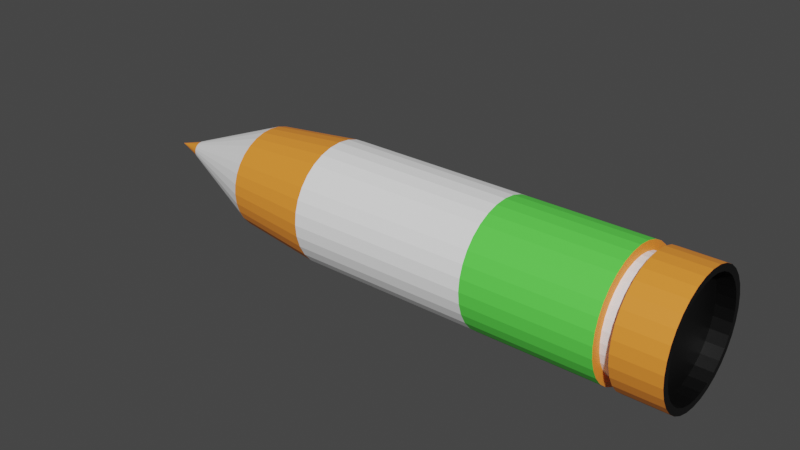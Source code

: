 # Source: TankBullet.blend  (saved by Blender 2.91.10; exported with 4.5.12 LTS)
import bpy
from mathutils import Matrix  # noqa: F401  (used for matrix-valued properties, if any)

bpy.ops.wm.read_factory_settings(use_empty=True)
scene = bpy.context.scene
scene.name = 'Scene'

# ---- collections
col_collection = bpy.data.collections.new('Collection'); scene.collection.children.link(col_collection)

# ---- materials (node trees are filled in below, after node groups)
mat_white = bpy.data.materials.new('White')
mat_white.use_transparent_shadow = False
mat_green = bpy.data.materials.new('Green')
mat_green.use_transparent_shadow = False
mat_orange = bpy.data.materials.new('Orange')
mat_orange.use_transparent_shadow = False
mat_black = bpy.data.materials.new('Black')
mat_black.use_transparent_shadow = False
mat_red = bpy.data.materials.new('Red')
mat_red.use_transparent_shadow = False
mat_red_001 = bpy.data.materials.new('Red.001')
mat_red_001.use_transparent_shadow = False

# ---- material node trees
mat_white.use_nodes = True; mat_white.node_tree.nodes.clear()
_N = mat_white.node_tree.nodes; _L = mat_white.node_tree.links
n0 = _N.new('ShaderNodeBsdfPrincipled'); n0.name = 'Principled BSDF'; n0.location = (10, 300)
n0.distribution = 'GGX'
n0.subsurface_method = 'BURLEY'
n0.inputs[0].default_value = (1.0, 1.0, 1.0, 1.0)
n0.inputs[3].default_value = 1.45
n0.inputs[27].default_value = (0.0, 0.0, 0.0, 1.0)
n0.inputs[28].default_value = 1.0
n1 = _N.new('ShaderNodeOutputMaterial'); n1.name = 'Material Output'; n1.location = (300, 300)
_L.new(n0.outputs[0], n1.inputs[0])
n1.is_active_output = True
mat_green.use_nodes = True; mat_green.node_tree.nodes.clear()
_N = mat_green.node_tree.nodes; _L = mat_green.node_tree.links
n0 = _N.new('ShaderNodeBsdfPrincipled'); n0.name = 'Principled BSDF'; n0.location = (10, 300)
n0.distribution = 'GGX'
n0.subsurface_method = 'BURLEY'
n0.inputs[0].default_value = (0.1135, 0.8, 0.07893, 1.0)
n0.inputs[3].default_value = 1.45
n0.inputs[27].default_value = (0.0, 0.0, 0.0, 1.0)
n0.inputs[28].default_value = 1.0
n1 = _N.new('ShaderNodeOutputMaterial'); n1.name = 'Material Output'; n1.location = (300, 300)
_L.new(n0.outputs[0], n1.inputs[0])
n1.is_active_output = True
mat_orange.use_nodes = True; mat_orange.node_tree.nodes.clear()
_N = mat_orange.node_tree.nodes; _L = mat_orange.node_tree.links
n0 = _N.new('ShaderNodeBsdfPrincipled'); n0.name = 'Principled BSDF'; n0.location = (10, 300)
n0.distribution = 'GGX'
n0.subsurface_method = 'BURLEY'
n0.inputs[0].default_value = (1.0, 0.3005, 0.03689, 1.0)
n0.inputs[3].default_value = 1.45
n0.inputs[27].default_value = (0.0, 0.0, 0.0, 1.0)
n0.inputs[28].default_value = 1.0
n1 = _N.new('ShaderNodeOutputMaterial'); n1.name = 'Material Output'; n1.location = (300, 300)
_L.new(n0.outputs[0], n1.inputs[0])
n1.is_active_output = True
mat_black.use_nodes = True; mat_black.node_tree.nodes.clear()
_N = mat_black.node_tree.nodes; _L = mat_black.node_tree.links
n0 = _N.new('ShaderNodeBsdfPrincipled'); n0.name = 'Principled BSDF'; n0.location = (10, 300)
n0.distribution = 'GGX'
n0.subsurface_method = 'BURLEY'
n0.inputs[0].default_value = (0.0, 0.0, 0.0, 1.0)
n0.inputs[3].default_value = 1.45
n0.inputs[27].default_value = (0.0, 0.0, 0.0, 1.0)
n0.inputs[28].default_value = 1.0
n1 = _N.new('ShaderNodeOutputMaterial'); n1.name = 'Material Output'; n1.location = (300, 300)
_L.new(n0.outputs[0], n1.inputs[0])
n1.is_active_output = True
mat_red.use_nodes = True; mat_red.node_tree.nodes.clear()
_N = mat_red.node_tree.nodes; _L = mat_red.node_tree.links
n0 = _N.new('ShaderNodeBsdfPrincipled'); n0.name = 'Principled BSDF'; n0.location = (10, 300)
n0.distribution = 'GGX'
n0.subsurface_method = 'BURLEY'
n0.inputs[0].default_value = (0.8, 0.0, 0.0, 1.0)
n0.inputs[3].default_value = 1.45
n0.inputs[27].default_value = (0.0, 0.0, 0.0, 1.0)
n0.inputs[28].default_value = 1.0
n1 = _N.new('ShaderNodeOutputMaterial'); n1.name = 'Material Output'; n1.location = (300, 300)
_L.new(n0.outputs[0], n1.inputs[0])
n1.is_active_output = True
mat_red_001.use_nodes = True; mat_red_001.node_tree.nodes.clear()
_N = mat_red_001.node_tree.nodes; _L = mat_red_001.node_tree.links
n0 = _N.new('ShaderNodeBsdfPrincipled'); n0.name = 'Principled BSDF'; n0.location = (10, 300)
n0.distribution = 'GGX'
n0.subsurface_method = 'BURLEY'
n0.inputs[0].default_value = (1.0, 0.3005, 0.03689, 1.0)
n0.inputs[3].default_value = 1.45
n0.inputs[27].default_value = (0.0, 0.0, 0.0, 1.0)
n0.inputs[28].default_value = 1.0
n1 = _N.new('ShaderNodeOutputMaterial'); n1.name = 'Material Output'; n1.location = (300, 300)
_L.new(n0.outputs[0], n1.inputs[0])
n1.is_active_output = True

# ---- world
world_world = bpy.data.worlds.new('World'); scene.world = world_world
world_world.use_nodes = True; world_world.node_tree.nodes.clear()
_N = world_world.node_tree.nodes; _L = world_world.node_tree.links
n0 = _N.new('ShaderNodeOutputWorld'); n0.name = 'World Output'; n0.location = (300, 300)
n1 = _N.new('ShaderNodeBackground'); n1.name = 'Background'; n1.location = (10, 300)
n1.inputs[0].default_value = (0.05088, 0.05088, 0.05088, 1.0)
_L.new(n1.outputs[0], n0.inputs[0])
n0.is_active_output = True
world_world.color = (0.05088, 0.05088, 0.05088)
world_world.use_sun_shadow = False
world_world.sun_shadow_jitter_overblur = 0.0

# ---- meshes
me_cylinder = bpy.data.meshes.new('Cylinder')
me_cylinder.from_pydata([(6.02e-08, 0.1484, -1.0), (-4.11e-08, 0.8924, 1.0), (0.02896, 0.1456, -1.0), (0.1741, 0.8752, 1.0), (0.0568, 0.1371, -1.0), (0.3415, 0.8244, 1.0), (0.08246, 0.1234, -1.0), (0.4958, 0.742, 1.0), (0.1049, 0.1049, -1.0), (0.631, 0.631, 1.0), (0.1234, 0.08246, -1.0), (0.742, 0.4958, 1.0), (0.1371, 0.0568, -1.0), (0.8244, 0.3415, 1.0), (0.1456, 0.02896, -1.0), (0.8752, 0.1741, 1.0), (0.1484, 2.769e-07, -1.0), (0.8924, 5.898e-08, 1.0), (0.1456, -0.02896, -1.0), (0.8752, -0.1741, 1.0), (0.1371, -0.0568, -1.0), (0.8244, -0.3415, 1.0), (0.1234, -0.08246, -1.0), (0.742, -0.4958, 1.0), (0.1049, -0.1049, -1.0), (0.631, -0.631, 1.0), (0.08246, -0.1234, -1.0), (0.4958, -0.742, 1.0), (0.0568, -0.1371, -1.0), (0.3415, -0.8244, 1.0), (0.02896, -0.1456, -1.0), (0.1741, -0.8752, 1.0), (1.183e-08, -0.1484, -1.0), (-2.928e-07, -0.8924, 1.0), (-0.02896, -0.1456, -1.0), (-0.1741, -0.8752, 1.0), (-0.0568, -0.1371, -1.0), (-0.3415, -0.8244, 1.0), (-0.08246, -0.1234, -1.0), (-0.4958, -0.742, 1.0), (-0.1049, -0.1049, -1.0), (-0.631, -0.631, 1.0), (-0.1234, -0.08246, -1.0), (-0.742, -0.4958, 1.0), (-0.1371, -0.0568, -1.0), (-0.8244, -0.3415, 1.0), (-0.1456, -0.02896, -1.0), (-0.8752, -0.1741, 1.0), (-0.1484, 4.09e-07, -1.0), (-0.8924, 8.673e-07, 1.0), (-0.1456, 0.02896, -1.0), (-0.8752, 0.1741, 1.0), (-0.1371, 0.0568, -1.0), (-0.8244, 0.3415, 1.0), (-0.1234, 0.08246, -1.0), (-0.742, 0.4958, 1.0), (-0.1049, 0.1049, -1.0), (-0.631, 0.631, 1.0), (-0.08246, 0.1234, -1.0), (-0.4958, 0.742, 1.0), (-0.0568, 0.1371, -1.0), (-0.3415, 0.8244, 1.0), (-0.02896, 0.1456, -1.0), (-0.1741, 0.8752, 1.0), (6.131e-09, 0.9991, -0.3057), (0.1949, 0.9799, -0.3057), (0.3823, 0.923, -0.3057), (0.5551, 0.8307, -0.3057), (0.7064, 0.7064, -0.3057), (0.8307, 0.5551, -0.3057), (0.923, 0.3823, -0.3057), (0.9799, 0.1949, -0.3057), (0.9991, 8.008e-08, -0.3057), (0.9799, -0.1949, -0.3057), (0.923, -0.3823, -0.3057), (0.8307, -0.5551, -0.3057), (0.7064, -0.7064, -0.3057), (0.5551, -0.8307, -0.3057), (0.3823, -0.923, -0.3057), (0.1949, -0.9799, -0.3057), (-3.194e-07, -0.9991, -0.3057), (-0.1949, -0.9799, -0.3057), (-0.3823, -0.923, -0.3057), (-0.5551, -0.8307, -0.3057), (-0.7064, -0.7064, -0.3057), (-0.8307, -0.5551, -0.3057), (-0.923, -0.3823, -0.3057), (-0.9799, -0.1949, -0.3057), (-0.9991, 9.694e-07, -0.3057), (-0.9799, 0.1949, -0.3057), (-0.923, 0.3823, -0.3057), (-0.8307, 0.5551, -0.3057), (-0.7064, 0.7064, -0.3057), (-0.555, 0.8307, -0.3057), (-0.3823, 0.923, -0.3057), (-0.1949, 0.9799, -0.3057), (3.065e-09, 0.9995, 0.3471), (0.195, 0.9803, 0.3471), (0.3825, 0.9234, 0.3471), (0.5553, 0.8311, 0.3471), (0.7068, 0.7068, 0.3471), (0.8311, 0.5553, 0.3471), (0.9234, 0.3825, 0.3471), (0.9803, 0.195, 0.3471), (0.9995, 7.779e-08, 0.3471), (0.9803, -0.195, 0.3471), (0.9234, -0.3825, 0.3471), (0.8311, -0.5553, 0.3471), (0.7068, -0.7068, 0.3471), (0.5553, -0.8311, 0.3471), (0.3825, -0.9234, 0.3471), (0.195, -0.9803, 0.3471), (-3.226e-07, -0.9995, 0.3471), (-0.195, -0.9803, 0.3471), (-0.3825, -0.9234, 0.3471), (-0.5553, -0.8311, 0.3471), (-0.7068, -0.7068, 0.3471), (-0.8311, -0.5553, 0.3471), (-0.9234, -0.3825, 0.3471), (-0.9803, -0.195, 0.3471), (-0.9995, 9.675e-07, 0.3471), (-0.9803, 0.195, 0.3471), (-0.9234, 0.3825, 0.3471), (-0.8311, 0.5553, 0.3471), (-0.7068, 0.7068, 0.3471), (-0.5553, 0.8311, 0.3471), (-0.3825, 0.9234, 0.3471), (-0.195, 0.9803, 0.3471), (0.1633, 0.821, -0.624), (0.3204, 0.7734, -0.624), (0.4651, 0.696, -0.624), (0.5919, 0.5919, -0.624), (0.696, 0.4651, -0.624), (0.7734, 0.3204, -0.624), (0.821, 0.1633, -0.624), (0.8371, 1.181e-07, -0.624), (0.821, -0.1633, -0.624), (0.7734, -0.3204, -0.624), (0.696, -0.4651, -0.624), (0.5919, -0.5919, -0.624), (0.4651, -0.696, -0.624), (0.3204, -0.7734, -0.624), (0.1633, -0.821, -0.624), (-2.72e-07, -0.8371, -0.624), (-0.1633, -0.821, -0.624), (-0.3204, -0.7734, -0.624), (-0.4651, -0.696, -0.624), (-0.5919, -0.5919, -0.624), (-0.696, -0.4651, -0.624), (-0.7734, -0.3204, -0.624), (-0.821, -0.1633, -0.624), (-0.8371, 8.633e-07, -0.624), (-0.821, 0.1633, -0.624), (-0.7734, 0.3204, -0.624), (-0.696, 0.4651, -0.624), (-0.5919, 0.5919, -0.624), (-0.4651, 0.696, -0.624), (-0.3203, 0.7734, -0.624), (-0.1633, 0.821, -0.624), (7.626e-10, 0.8371, -0.624), (7.538e-10, 0.9999, 0.8395), (0.1951, 0.9807, 0.8395), (0.3826, 0.9238, 0.8395), (0.5555, 0.8314, 0.8395), (0.707, 0.707, 0.8395), (0.8314, 0.5555, 0.8395), (0.9238, 0.3826, 0.8395), (0.9807, 0.1951, 0.8395), (0.9999, 7.606e-08, 0.8395), (0.9807, -0.1951, 0.8395), (0.9238, -0.3826, 0.8395), (0.8314, -0.5555, 0.8395), (0.707, -0.707, 0.8395), (0.5555, -0.8314, 0.8395), (0.3826, -0.9238, 0.8395), (0.1951, -0.9807, 0.8395), (-3.251e-07, -0.9999, 0.8395), (-0.1951, -0.9807, 0.8395), (-0.3826, -0.9238, 0.8395), (-0.5555, -0.8314, 0.8395), (-0.707, -0.707, 0.8395), (-0.8314, -0.5555, 0.8395), (-0.9238, -0.3826, 0.8395), (-0.9807, -0.1951, 0.8395), (-0.9999, 9.661e-07, 0.8395), (-0.9807, 0.1951, 0.8395), (-0.9238, 0.3826, 0.8395), (-0.8314, 0.5555, 0.8395), (-0.707, 0.707, 0.8395), (-0.5555, 0.8314, 0.8395), (-0.3826, 0.9238, 0.8395), (-0.1951, 0.9807, 0.8395), (0.1951, 0.9806, 0.7911), (0.3826, 0.9237, 0.7911), (0.5555, 0.8313, 0.7911), (0.707, 0.707, 0.7911), (0.8313, 0.5555, 0.7911), (0.9237, 0.3826, 0.7911), (0.9806, 0.1951, 0.7911), (0.9999, 7.623e-08, 0.7911), (0.9806, -0.1951, 0.7911), (0.9237, -0.3826, 0.7911), (0.8313, -0.5555, 0.7911), (0.707, -0.707, 0.7911), (0.5555, -0.8313, 0.7911), (0.3826, -0.9237, 0.7911), (0.1951, -0.9806, 0.7911), (-3.248e-07, -0.9999, 0.7911), (-0.1951, -0.9806, 0.7911), (-0.3826, -0.9237, 0.7911), (-0.5555, -0.8313, 0.7911), (-0.707, -0.707, 0.7911), (-0.8313, -0.5555, 0.7911), (-0.9237, -0.3826, 0.7911), (-0.9806, -0.1951, 0.7911), (-0.9999, 9.662e-07, 0.7911), (-0.9806, 0.1951, 0.7911), (-0.9237, 0.3826, 0.7911), (-0.8313, 0.5555, 0.7911), (-0.707, 0.707, 0.7911), (-0.5555, 0.8313, 0.7911), (-0.3826, 0.9237, 0.7911), (-0.1951, 0.9806, 0.7911), (9.81e-10, 0.9999, 0.7911), (1.004e-08, 0.8599, 0.7945), (9.844e-09, 0.8599, 0.8361), (-0.1678, 0.8434, 0.8361), (-0.3291, 0.7945, 0.8361), (-0.4778, 0.715, 0.8361), (-0.6081, 0.6081, 0.8361), (-0.715, 0.4778, 0.8361), (-0.7945, 0.3291, 0.8361), (-0.8434, 0.1678, 0.8361), (-0.8599, 8.745e-07, 0.8361), (-0.8434, -0.1678, 0.8361), (-0.7945, -0.3291, 0.8361), (-0.715, -0.4778, 0.8361), (-0.6081, -0.6081, 0.8361), (-0.4778, -0.715, 0.8361), (-0.3291, -0.7945, 0.8361), (-0.1678, -0.8434, 0.8361), (-2.704e-07, -0.8599, 0.8361), (0.1678, -0.8434, 0.8361), (0.3291, -0.7945, 0.8361), (0.4778, -0.715, 0.8361), (0.6081, -0.6081, 0.8361), (0.715, -0.4778, 0.8361), (0.7945, -0.3291, 0.8361), (0.8434, -0.1678, 0.8361), (0.8599, 1.091e-07, 0.8361), (0.8434, 0.1678, 0.8361), (0.7945, 0.3291, 0.8361), (0.715, 0.4778, 0.8361), (0.6081, 0.6081, 0.8361), (0.4778, 0.715, 0.8361), (0.3291, 0.7945, 0.8361), (0.1678, 0.8434, 0.8361), (0.1678, 0.8434, 0.7945), (0.3291, 0.7945, 0.7945), (0.4777, 0.715, 0.7945), (0.608, 0.608, 0.7945), (0.715, 0.4777, 0.7945), (0.7945, 0.3291, 0.7945), (0.8434, 0.1678, 0.7945), (0.8599, 1.092e-07, 0.7945), (0.8434, -0.1678, 0.7945), (0.7945, -0.3291, 0.7945), (0.715, -0.4777, 0.7945), (0.608, -0.608, 0.7945), (0.4777, -0.715, 0.7945), (0.3291, -0.7945, 0.7945), (0.1678, -0.8434, 0.7945), (-2.702e-07, -0.8599, 0.7945), (-0.1678, -0.8434, 0.7945), (-0.3291, -0.7945, 0.7945), (-0.4777, -0.715, 0.7945), (-0.6081, -0.608, 0.7945), (-0.715, -0.4777, 0.7945), (-0.7945, -0.3291, 0.7945), (-0.8434, -0.1678, 0.7945), (-0.8599, 8.746e-07, 0.7945), (-0.8434, 0.1678, 0.7945), (-0.7945, 0.3291, 0.7945), (-0.715, 0.4777, 0.7945), (-0.608, 0.6081, 0.7945), (-0.4777, 0.715, 0.7945), (-0.3291, 0.7945, 0.7945), (-0.1678, 0.8434, 0.7945), (0.1951, 0.9808, 1.0), (0.0, 1.0, 1.0), (0.3827, 0.9239, 1.0), (0.5556, 0.8315, 1.0), (0.7071, 0.7071, 1.0), (0.8315, 0.5556, 1.0), (0.9239, 0.3827, 1.0), (0.9808, 0.1951, 1.0), (1.0, 7.55e-08, 1.0), (0.9808, -0.1951, 1.0), (0.9239, -0.3827, 1.0), (0.8315, -0.5556, 1.0), (0.7071, -0.7071, 1.0), (0.5556, -0.8315, 1.0), (0.3827, -0.9239, 1.0), (0.1951, -0.9808, 1.0), (-3.258e-07, -1.0, 1.0), (-0.1951, -0.9808, 1.0), (-0.3827, -0.9239, 1.0), (-0.5556, -0.8315, 1.0), (-0.7071, -0.7071, 1.0), (-0.8315, -0.5556, 1.0), (-0.9239, -0.3827, 1.0), (-0.9808, -0.1951, 1.0), (-1.0, 9.656e-07, 1.0), (-0.9808, 0.1951, 1.0), (-0.9239, 0.3827, 1.0), (-0.8315, 0.5556, 1.0), (-0.7071, 0.7071, 1.0), (-0.5556, 0.8315, 1.0), (-0.3827, 0.9239, 1.0), (-0.1951, 0.9808, 1.0), (0.1741, 0.8752, 0.9412), (-1.127e-08, 0.8924, 0.9412), (0.3415, 0.8244, 0.9412), (0.4958, 0.742, 0.9412), (0.631, 0.631, 0.9412), (0.742, 0.4958, 0.9412), (0.8244, 0.3415, 0.9412), (0.8752, 0.1741, 0.9412), (0.8924, 5.898e-08, 0.9412), (0.8752, -0.1741, 0.9412), (0.8244, -0.3415, 0.9412), (0.742, -0.4958, 0.9412), (0.631, -0.631, 0.9412), (0.4958, -0.742, 0.9412), (0.3415, -0.8244, 0.9412), (0.1741, -0.8752, 0.9412), (-2.63e-07, -0.8924, 0.9412), (-0.1741, -0.8752, 0.9412), (-0.3415, -0.8244, 0.9412), (-0.4958, -0.742, 0.9412), (-0.631, -0.631, 0.9412), (-0.742, -0.4958, 0.9412), (-0.8244, -0.3415, 0.9412), (-0.8752, -0.1741, 0.9412), (-0.8924, 8.673e-07, 0.9412), (-0.8752, 0.1741, 0.9412), (-0.8244, 0.3415, 0.9412), (-0.742, 0.4958, 0.9412), (-0.631, 0.631, 0.9412), (-0.4958, 0.742, 0.9412), (-0.3415, 0.8244, 0.9412), (-0.1741, 0.8752, 0.9412)], [], [(160, 289, 288, 161), (161, 288, 290, 162), (162, 290, 291, 163), (163, 291, 292, 164), (164, 292, 293, 165), (165, 293, 294, 166), (166, 294, 295, 167), (167, 295, 296, 168), (168, 296, 297, 169), (169, 297, 298, 170), (170, 298, 299, 171), (171, 299, 300, 172), (172, 300, 301, 173), (173, 301, 302, 174), (174, 302, 303, 175), (175, 303, 304, 176), (176, 304, 305, 177), (177, 305, 306, 178), (178, 306, 307, 179), (179, 307, 308, 180), (180, 308, 309, 181), (181, 309, 310, 182), (182, 310, 311, 183), (183, 311, 312, 184), (184, 312, 313, 185), (185, 313, 314, 186), (186, 314, 315, 187), (187, 315, 316, 188), (188, 316, 317, 189), (189, 317, 318, 190), (27, 25, 332, 333), (190, 318, 319, 191), (191, 319, 289, 160), (0, 2, 4, 6, 8, 10, 12, 14, 16, 18, 20, 22, 24, 26, 28, 30, 32, 34, 36, 38, 40, 42, 44, 46, 48, 50, 52, 54, 56, 58, 60, 62), (158, 95, 64, 159), (157, 94, 95, 158), (156, 93, 94, 157), (155, 92, 93, 156), (154, 91, 92, 155), (153, 90, 91, 154), (152, 89, 90, 153), (151, 88, 89, 152), (150, 87, 88, 151), (149, 86, 87, 150), (148, 85, 86, 149), (147, 84, 85, 148), (146, 83, 84, 147), (145, 82, 83, 146), (144, 81, 82, 145), (143, 80, 81, 144), (142, 79, 80, 143), (141, 78, 79, 142), (140, 77, 78, 141), (139, 76, 77, 140), (138, 75, 76, 139), (137, 74, 75, 138), (136, 73, 74, 137), (135, 72, 73, 136), (134, 71, 72, 135), (133, 70, 71, 134), (132, 69, 70, 133), (131, 68, 69, 132), (130, 67, 68, 131), (129, 66, 67, 130), (128, 65, 66, 129), (159, 64, 65, 128), (95, 127, 96, 64), (94, 126, 127, 95), (93, 125, 126, 94), (92, 124, 125, 93), (91, 123, 124, 92), (90, 122, 123, 91), (89, 121, 122, 90), (88, 120, 121, 89), (87, 119, 120, 88), (86, 118, 119, 87), (85, 117, 118, 86), (84, 116, 117, 85), (83, 115, 116, 84), (82, 114, 115, 83), (81, 113, 114, 82), (80, 112, 113, 81), (79, 111, 112, 80), (78, 110, 111, 79), (77, 109, 110, 78), (76, 108, 109, 77), (75, 107, 108, 76), (74, 106, 107, 75), (73, 105, 106, 74), (72, 104, 105, 73), (71, 103, 104, 72), (70, 102, 103, 71), (69, 101, 102, 70), (68, 100, 101, 69), (67, 99, 100, 68), (66, 98, 99, 67), (65, 97, 98, 66), (64, 96, 97, 65), (0, 159, 128, 2), (2, 128, 129, 4), (4, 129, 130, 6), (6, 130, 131, 8), (8, 131, 132, 10), (10, 132, 133, 12), (12, 133, 134, 14), (14, 134, 135, 16), (16, 135, 136, 18), (18, 136, 137, 20), (20, 137, 138, 22), (22, 138, 139, 24), (24, 139, 140, 26), (26, 140, 141, 28), (28, 141, 142, 30), (30, 142, 143, 32), (32, 143, 144, 34), (34, 144, 145, 36), (36, 145, 146, 38), (38, 146, 147, 40), (40, 147, 148, 42), (42, 148, 149, 44), (44, 149, 150, 46), (46, 150, 151, 48), (48, 151, 152, 50), (50, 152, 153, 52), (52, 153, 154, 54), (54, 154, 155, 56), (56, 155, 156, 58), (58, 156, 157, 60), (60, 157, 158, 62), (62, 158, 159, 0), (177, 178, 239, 240), (194, 193, 258, 259), (220, 219, 284, 285), (178, 179, 238, 239), (193, 192, 257, 258), (219, 218, 283, 284), (179, 180, 237, 238), (192, 223, 224, 257), (218, 217, 282, 283), (180, 181, 236, 237), (217, 216, 281, 282), (181, 182, 235, 236), (216, 215, 280, 281), (182, 183, 234, 235), (215, 214, 279, 280), (183, 184, 233, 234), (214, 213, 278, 279), (184, 185, 232, 233), (213, 212, 277, 278), (185, 186, 231, 232), (212, 211, 276, 277), (186, 187, 230, 231), (160, 161, 256, 225), (211, 210, 275, 276), (187, 188, 229, 230), (161, 162, 255, 256), (210, 209, 274, 275), (188, 189, 228, 229), (162, 163, 254, 255), (209, 208, 273, 274), (189, 190, 227, 228), (163, 164, 253, 254), (96, 223, 192, 97), (97, 192, 193, 98), (98, 193, 194, 99), (99, 194, 195, 100), (100, 195, 196, 101), (101, 196, 197, 102), (102, 197, 198, 103), (103, 198, 199, 104), (104, 199, 200, 105), (105, 200, 201, 106), (106, 201, 202, 107), (107, 202, 203, 108), (108, 203, 204, 109), (109, 204, 205, 110), (110, 205, 206, 111), (111, 206, 207, 112), (112, 207, 208, 113), (113, 208, 209, 114), (114, 209, 210, 115), (115, 210, 211, 116), (116, 211, 212, 117), (117, 212, 213, 118), (118, 213, 214, 119), (119, 214, 215, 120), (120, 215, 216, 121), (121, 216, 217, 122), (122, 217, 218, 123), (123, 218, 219, 124), (124, 219, 220, 125), (125, 220, 221, 126), (126, 221, 222, 127), (127, 222, 223, 96), (287, 226, 225, 224), (286, 227, 226, 287), (285, 228, 227, 286), (284, 229, 228, 285), (283, 230, 229, 284), (282, 231, 230, 283), (281, 232, 231, 282), (280, 233, 232, 281), (279, 234, 233, 280), (278, 235, 234, 279), (277, 236, 235, 278), (276, 237, 236, 277), (275, 238, 237, 276), (274, 239, 238, 275), (273, 240, 239, 274), (272, 241, 240, 273), (271, 242, 241, 272), (270, 243, 242, 271), (269, 244, 243, 270), (268, 245, 244, 269), (267, 246, 245, 268), (266, 247, 246, 267), (265, 248, 247, 266), (264, 249, 248, 265), (263, 250, 249, 264), (262, 251, 250, 263), (261, 252, 251, 262), (260, 253, 252, 261), (259, 254, 253, 260), (258, 255, 254, 259), (257, 256, 255, 258), (224, 225, 256, 257), (221, 220, 285, 286), (195, 194, 259, 260), (176, 177, 240, 241), (222, 221, 286, 287), (196, 195, 260, 261), (175, 176, 241, 242), (223, 222, 287, 224), (197, 196, 261, 262), (174, 175, 242, 243), (198, 197, 262, 263), (173, 174, 243, 244), (199, 198, 263, 264), (172, 173, 244, 245), (200, 199, 264, 265), (171, 172, 245, 246), (201, 200, 265, 266), (170, 171, 246, 247), (202, 201, 266, 267), (169, 170, 247, 248), (203, 202, 267, 268), (168, 169, 248, 249), (204, 203, 268, 269), (167, 168, 249, 250), (205, 204, 269, 270), (166, 167, 250, 251), (206, 205, 270, 271), (165, 166, 251, 252), (191, 160, 225, 226), (207, 206, 271, 272), (164, 165, 252, 253), (190, 191, 226, 227), (208, 207, 272, 273), (1, 3, 288, 289), (3, 5, 290, 288), (5, 7, 291, 290), (7, 9, 292, 291), (9, 11, 293, 292), (11, 13, 294, 293), (13, 15, 295, 294), (15, 17, 296, 295), (17, 19, 297, 296), (19, 21, 298, 297), (21, 23, 299, 298), (23, 25, 300, 299), (25, 27, 301, 300), (27, 29, 302, 301), (29, 31, 303, 302), (31, 33, 304, 303), (33, 35, 305, 304), (35, 37, 306, 305), (37, 39, 307, 306), (39, 41, 308, 307), (41, 43, 309, 308), (43, 45, 310, 309), (45, 47, 311, 310), (47, 49, 312, 311), (49, 51, 313, 312), (51, 53, 314, 313), (53, 55, 315, 314), (55, 57, 316, 315), (57, 59, 317, 316), (59, 61, 318, 317), (61, 63, 319, 318), (63, 1, 289, 319), (320, 321, 351, 350, 349, 348, 347, 346, 345, 344, 343, 342, 341, 340, 339, 338, 337, 336, 335, 334, 333, 332, 331, 330, 329, 328, 327, 326, 325, 324, 323, 322), (55, 53, 346, 347), (29, 27, 333, 334), (3, 1, 321, 320), (57, 55, 347, 348), (31, 29, 334, 335), (5, 3, 320, 322), (59, 57, 348, 349), (33, 31, 335, 336), (7, 5, 322, 323), (61, 59, 349, 350), (35, 33, 336, 337), (9, 7, 323, 324), (63, 61, 350, 351), (37, 35, 337, 338), (11, 9, 324, 325), (1, 63, 351, 321), (39, 37, 338, 339), (13, 11, 325, 326), (41, 39, 339, 340), (15, 13, 326, 327), (43, 41, 340, 341), (17, 15, 327, 328), (45, 43, 341, 342), (19, 17, 328, 329), (47, 45, 342, 343), (21, 19, 329, 330), (49, 47, 343, 344), (23, 21, 330, 331), (51, 49, 344, 345), (25, 23, 331, 332), (53, 51, 345, 346)])
me_cylinder.polygons.foreach_set('material_index', [2, 2, 2, 2, 2, 2, 2, 2, 2, 2, 2, 2, 2, 2, 2, 2, 2, 2, 2, 2, 2, 2, 2, 2, 2, 2, 2, 2, 2, 2, 3, 2, 2, 3, 2, 2, 2, 2, 2, 2, 2, 2, 2, 2, 2, 2, 2, 2, 2, 2, 2, 2, 2, 2, 2, 2, 2, 2, 2, 2, 2, 2, 2, 2, 2, 2, 0, 0, 0, 0, 0, 0, 0, 0, 0, 0, 0, 0, 0, 0, 0, 0, 0, 0, 0, 0, 0, 0, 0, 0, 0, 0, 0, 0, 0, 0, 0, 0, 0, 0, 0, 0, 0, 0, 0, 0, 0, 0, 0, 0, 0, 0, 0, 0, 0, 0, 0, 0, 0, 0, 0, 0, 0, 0, 0, 0, 0, 0, 0, 0, 2, 2, 2, 2, 2, 2, 2, 2, 2, 2, 2, 2, 2, 2, 2, 2, 2, 2, 2, 2, 2, 2, 2, 2, 2, 2, 2, 2, 2, 2, 2, 2, 1, 1, 1, 1, 1, 1, 1, 1, 1, 1, 1, 1, 1, 1, 1, 1, 1, 1, 1, 1, 1, 1, 1, 1, 1, 1, 1, 1, 1, 1, 1, 1, 0, 0, 0, 0, 0, 0, 0, 0, 0, 0, 0, 0, 0, 0, 0, 0, 0, 0, 0, 0, 0, 0, 0, 0, 0, 0, 0, 0, 0, 0, 0, 0, 2, 2, 2, 2, 2, 2, 2, 2, 2, 2, 2, 2, 2, 2, 2, 2, 2, 2, 2, 2, 2, 2, 2, 2, 2, 2, 2, 2, 2, 2, 2, 2, 3, 3, 3, 3, 3, 3, 3, 3, 3, 3, 3, 3, 3, 3, 3, 3, 3, 3, 3, 3, 3, 3, 3, 3, 3, 3, 3, 3, 3, 3, 3, 3, 3, 3, 3, 3, 3, 3, 3, 3, 3, 3, 3, 3, 3, 3, 3, 3, 3, 3, 3, 3, 3, 3, 3, 3, 3, 3, 3, 3, 3, 3, 3, 3])
_uv = me_cylinder.uv_layers.new(name='UVMap')
_uv.uv.foreach_set('vector', [1.0, 0.9599, 1.0, 1.0, 0.9688, 1.0, 0.9688, 0.9599, 0.9688, 0.9599, 0.9688, 1.0, 0.9375, 1.0, 0.9375, 0.9599, 0.9375, 0.9599, 0.9375, 1.0, 0.9062, 1.0, 0.9062, 0.9599, 0.9062, 0.9599, 0.9062, 1.0, 0.875, 1.0, 0.875, 0.9599, 0.875, 0.9599, 0.875, 1.0, 0.8438, 1.0, 0.8438, 0.9599, 0.8438, 0.9599, 0.8438, 1.0, 0.8125, 1.0, 0.8125, 0.9599, 0.8125, 0.9599, 0.8125, 1.0, 0.7812, 1.0, 0.7812, 0.9599, 0.7812, 0.9599, 0.7812, 1.0, 0.75, 1.0, 0.75, 0.9599, 0.75, 0.9599, 0.75, 1.0, 0.7188, 1.0, 0.7188, 0.9599, 0.7188, 0.9599, 0.7188, 1.0, 0.6875, 1.0, 0.6875, 0.9599, 0.6875, 0.9599, 0.6875, 1.0, 0.6562, 1.0, 0.6562, 0.9599, 0.6562, 0.9599, 0.6562, 1.0, 0.625, 1.0, 0.625, 0.9599, 0.625, 0.9599, 0.625, 1.0, 0.5938, 1.0, 0.5938, 0.9599, 0.5938, 0.9599, 0.5938, 1.0, 0.5625, 1.0, 0.5625, 0.9599, 0.5625, 0.9599, 0.5625, 1.0, 0.5312, 1.0, 0.5312, 0.9599, 0.5312, 0.9599, 0.5312, 1.0, 0.5, 1.0, 0.5, 0.9599, 0.5, 0.9599, 0.5, 1.0, 0.4688, 1.0, 0.4688, 0.9599, 0.4688, 0.9599, 0.4688, 1.0, 0.4375, 1.0, 0.4375, 0.9599, 0.4375, 0.9599, 0.4375, 1.0, 0.4062, 1.0, 0.4062, 0.9599, 0.4062, 0.9599, 0.4062, 1.0, 0.375, 1.0, 0.375, 0.9599, 0.375, 0.9599, 0.375, 1.0, 0.3438, 1.0, 0.3438, 0.9599, 0.3438, 0.9599, 0.3438, 1.0, 0.3125, 1.0, 0.3125, 0.9599, 0.3125, 0.9599, 0.3125, 1.0, 0.2812, 1.0, 0.2812, 0.9599, 0.2812, 0.9599, 0.2812, 1.0, 0.25, 1.0, 0.25, 0.9599, 0.25, 0.9599, 0.25, 1.0, 0.2188, 1.0, 0.2187, 0.9599, 0.2187, 0.9599, 0.2188, 1.0, 0.1875, 1.0, 0.1875, 0.9599, 0.1875, 0.9599, 0.1875, 1.0, 0.1562, 1.0, 0.1562, 0.9599, 0.1562, 0.9599, 0.1562, 1.0, 0.125, 1.0, 0.125, 0.9599, 0.125, 0.9599, 0.125, 1.0, 0.09375, 1.0, 0.09375, 0.9599, 0.09375, 0.9599, 0.09375, 1.0, 0.0625, 1.0, 0.0625, 0.9599, 0.369, 0.07193, 0.4014, 0.09856, 0.4014, 0.09856, 0.369, 0.07193, 0.0625, 0.9599, 0.0625, 1.0, 0.03125, 1.0, 0.03125, 0.9599, 0.03125, 0.9599, 0.03125, 1.0, 0.0, 1.0, 0.0, 0.9599, 0.75, 0.49, 0.7968, 0.4854, 0.8418, 0.4717, 0.8833, 0.4496, 0.9197, 0.4197, 0.9496, 0.3833, 0.9717, 0.3418, 0.9854, 0.2968, 0.99, 0.25, 0.9854, 0.2032, 0.9717, 0.1582, 0.9496, 0.1167, 0.9197, 0.08029, 0.8833, 0.05045, 0.8418, 0.02827, 0.7968, 0.01461, 0.75, 0.01, 0.7032, 0.01461, 0.6582, 0.02827, 0.6167, 0.05045, 0.5803, 0.08029, 0.5504, 0.1167, 0.5283, 0.1582, 0.5146, 0.2032, 0.51, 0.25, 0.5146, 0.2968, 0.5283, 0.3418, 0.5504, 0.3833, 0.5803, 0.4197, 0.6167, 0.4496, 0.6582, 0.4717, 0.7032, 0.4854, 0.03125, 0.594, 0.03125, 0.6736, 0.0, 0.6736, 0.0, 0.594, 0.0625, 0.594, 0.0625, 0.6736, 0.03125, 0.6736, 0.03125, 0.594, 0.09375, 0.594, 0.09375, 0.6736, 0.0625, 0.6736, 0.0625, 0.594, 0.125, 0.594, 0.125, 0.6736, 0.09375, 0.6736, 0.09375, 0.594, 0.1562, 0.594, 0.1562, 0.6736, 0.125, 0.6736, 0.125, 0.594, 0.1875, 0.594, 0.1875, 0.6736, 0.1562, 0.6736, 0.1562, 0.594, 0.2188, 0.594, 0.2188, 0.6736, 0.1875, 0.6736, 0.1875, 0.594, 0.25, 0.594, 0.25, 0.6736, 0.2188, 0.6736, 0.2188, 0.594, 0.2812, 0.594, 0.2812, 0.6736, 0.25, 0.6736, 0.25, 0.594, 0.3125, 0.594, 0.3125, 0.6736, 0.2812, 0.6736, 0.2812, 0.594, 0.3438, 0.594, 0.3438, 0.6736, 0.3125, 0.6736, 0.3125, 0.594, 0.375, 0.594, 0.375, 0.6736, 0.3438, 0.6736, 0.3438, 0.594, 0.4062, 0.594, 0.4062, 0.6736, 0.375, 0.6736, 0.375, 0.594, 0.4375, 0.594, 0.4375, 0.6736, 0.4062, 0.6736, 0.4062, 0.594, 0.4688, 0.594, 0.4687, 0.6736, 0.4375, 0.6736, 0.4375, 0.594, 0.5, 0.594, 0.5, 0.6736, 0.4687, 0.6736, 0.4688, 0.594, 0.5312, 0.594, 0.5312, 0.6736, 0.5, 0.6736, 0.5, 0.594, 0.5625, 0.594, 0.5625, 0.6736, 0.5312, 0.6736, 0.5312, 0.594, 0.5938, 0.594, 0.5938, 0.6736, 0.5625, 0.6736, 0.5625, 0.594, 0.625, 0.594, 0.625, 0.6736, 0.5938, 0.6736, 0.5938, 0.594, 0.6562, 0.594, 0.6562, 0.6736, 0.625, 0.6736, 0.625, 0.594, 0.6875, 0.594, 0.6875, 0.6736, 0.6562, 0.6736, 0.6562, 0.594, 0.7188, 0.594, 0.7187, 0.6736, 0.6875, 0.6736, 0.6875, 0.594, 0.75, 0.594, 0.75, 0.6736, 0.7187, 0.6736, 0.7188, 0.594, 0.7812, 0.594, 0.7812, 0.6736, 0.75, 0.6736, 0.75, 0.594, 0.8125, 0.594, 0.8125, 0.6736, 0.7812, 0.6736, 0.7812, 0.594, 0.8438, 0.594, 0.8438, 0.6736, 0.8125, 0.6736, 0.8125, 0.594, 0.875, 0.594, 0.875, 0.6736, 0.8438, 0.6736, 0.8438, 0.594, 0.9062, 0.594, 0.9062, 0.6736, 0.875, 0.6736, 0.875, 0.594, 0.9375, 0.594, 0.9375, 0.6736, 0.9062, 0.6736, 0.9062, 0.594, 0.9687, 0.594, 0.9688, 0.6736, 0.9375, 0.6736, 0.9375, 0.594, 1.0, 0.594, 1.0, 0.6736, 0.9688, 0.6736, 0.9687, 0.594, 0.03125, 0.6736, 0.03125, 0.8368, 0.0, 0.8368, 0.0, 0.6736, 0.0625, 0.6736, 0.0625, 0.8368, 0.03125, 0.8368, 0.03125, 0.6736, 0.09375, 0.6736, 0.09375, 0.8368, 0.0625, 0.8368, 0.0625, 0.6736, 0.125, 0.6736, 0.125, 0.8368, 0.09375, 0.8368, 0.09375, 0.6736, 0.1562, 0.6736, 0.1562, 0.8368, 0.125, 0.8368, 0.125, 0.6736, 0.1875, 0.6736, 0.1875, 0.8368, 0.1562, 0.8368, 0.1562, 0.6736, 0.2188, 0.6736, 0.2188, 0.8368, 0.1875, 0.8368, 0.1875, 0.6736, 0.25, 0.6736, 0.25, 0.8368, 0.2188, 0.8368, 0.2188, 0.6736, 0.2812, 0.6736, 0.2812, 0.8368, 0.25, 0.8368, 0.25, 0.6736, 0.3125, 0.6736, 0.3125, 0.8368, 0.2812, 0.8368, 0.2812, 0.6736, 0.3438, 0.6736, 0.3438, 0.8368, 0.3125, 0.8368, 0.3125, 0.6736, 0.375, 0.6736, 0.375, 0.8368, 0.3438, 0.8368, 0.3438, 0.6736, 0.4062, 0.6736, 0.4062, 0.8368, 0.375, 0.8368, 0.375, 0.6736, 0.4375, 0.6736, 0.4375, 0.8368, 0.4062, 0.8368, 0.4062, 0.6736, 0.4687, 0.6736, 0.4688, 0.8368, 0.4375, 0.8368, 0.4375, 0.6736, 0.5, 0.6736, 0.5, 0.8368, 0.4688, 0.8368, 0.4687, 0.6736, 0.5312, 0.6736, 0.5312, 0.8368, 0.5, 0.8368, 0.5, 0.6736, 0.5625, 0.6736, 0.5625, 0.8368, 0.5312, 0.8368, 0.5312, 0.6736, 0.5938, 0.6736, 0.5938, 0.8368, 0.5625, 0.8368, 0.5625, 0.6736, 0.625, 0.6736, 0.625, 0.8368, 0.5938, 0.8368, 0.5938, 0.6736, 0.6562, 0.6736, 0.6562, 0.8368, 0.625, 0.8368, 0.625, 0.6736, 0.6875, 0.6736, 0.6875, 0.8368, 0.6562, 0.8368, 0.6562, 0.6736, 0.7187, 0.6736, 0.7188, 0.8368, 0.6875, 0.8368, 0.6875, 0.6736, 0.75, 0.6736, 0.75, 0.8368, 0.7188, 0.8368, 0.7187, 0.6736, 0.7812, 0.6736, 0.7812, 0.8368, 0.75, 0.8368, 0.75, 0.6736, 0.8125, 0.6736, 0.8125, 0.8368, 0.7812, 0.8368, 0.7812, 0.6736, 0.8438, 0.6736, 0.8438, 0.8368, 0.8125, 0.8368, 0.8125, 0.6736, 0.875, 0.6736, 0.875, 0.8368, 0.8438, 0.8368, 0.8438, 0.6736, 0.9062, 0.6736, 0.9062, 0.8368, 0.875, 0.8368, 0.875, 0.6736, 0.9375, 0.6736, 0.9375, 0.8368, 0.9062, 0.8368, 0.9062, 0.6736, 0.9688, 0.6736, 0.9688, 0.8368, 0.9375, 0.8368, 0.9375, 0.6736, 1.0, 0.6736, 1.0, 0.8368, 0.9688, 0.8368, 0.9688, 0.6736, 1.0, 0.5, 1.0, 0.594, 0.9687, 0.594, 0.9688, 0.5, 0.9688, 0.5, 0.9687, 0.594, 0.9375, 0.594, 0.9375, 0.5, 0.9375, 0.5, 0.9375, 0.594, 0.9062, 0.594, 0.9062, 0.5, 0.9062, 0.5, 0.9062, 0.594, 0.875, 0.594, 0.875, 0.5, 0.875, 0.5, 0.875, 0.594, 0.8438, 0.594, 0.8438, 0.5, 0.8438, 0.5, 0.8438, 0.594, 0.8125, 0.594, 0.8125, 0.5, 0.8125, 0.5, 0.8125, 0.594, 0.7812, 0.594, 0.7812, 0.5, 0.7812, 0.5, 0.7812, 0.594, 0.75, 0.594, 0.75, 0.5, 0.75, 0.5, 0.75, 0.594, 0.7188, 0.594, 0.7188, 0.5, 0.7188, 0.5, 0.7188, 0.594, 0.6875, 0.594, 0.6875, 0.5, 0.6875, 0.5, 0.6875, 0.594, 0.6562, 0.594, 0.6562, 0.5, 0.6562, 0.5, 0.6562, 0.594, 0.625, 0.594, 0.625, 0.5, 0.625, 0.5, 0.625, 0.594, 0.5938, 0.594, 0.5938, 0.5, 0.5938, 0.5, 0.5938, 0.594, 0.5625, 0.594, 0.5625, 0.5, 0.5625, 0.5, 0.5625, 0.594, 0.5312, 0.594, 0.5312, 0.5, 0.5312, 0.5, 0.5312, 0.594, 0.5, 0.594, 0.5, 0.5, 0.5, 0.5, 0.5, 0.594, 0.4688, 0.594, 0.4688, 0.5, 0.4688, 0.5, 0.4688, 0.594, 0.4375, 0.594, 0.4375, 0.5, 0.4375, 0.5, 0.4375, 0.594, 0.4062, 0.594, 0.4062, 0.5, 0.4062, 0.5, 0.4062, 0.594, 0.375, 0.594, 0.375, 0.5, 0.375, 0.5, 0.375, 0.594, 0.3438, 0.594, 0.3438, 0.5, 0.3438, 0.5, 0.3438, 0.594, 0.3125, 0.594, 0.3125, 0.5, 0.3125, 0.5, 0.3125, 0.594, 0.2812, 0.594, 0.2812, 0.5, 0.2812, 0.5, 0.2812, 0.594, 0.25, 0.594, 0.25, 0.5, 0.25, 0.5, 0.25, 0.594, 0.2188, 0.594, 0.2188, 0.5, 0.2188, 0.5, 0.2188, 0.594, 0.1875, 0.594, 0.1875, 0.5, 0.1875, 0.5, 0.1875, 0.594, 0.1562, 0.594, 0.1562, 0.5, 0.1562, 0.5, 0.1562, 0.594, 0.125, 0.594, 0.125, 0.5, 0.125, 0.5, 0.125, 0.594, 0.09375, 0.594, 0.09375, 0.5, 0.09375, 0.5, 0.09375, 0.594, 0.0625, 0.594, 0.0625, 0.5, 0.0625, 0.5, 0.0625, 0.594, 0.03125, 0.594, 0.03125, 0.5, 0.03125, 0.5, 0.03125, 0.594, 0.0, 0.594, 0.0, 0.5, 0.4688, 0.9599, 0.4375, 0.9599, 0.4375, 0.9599, 0.4688, 0.9599, 0.9062, 0.9478, 0.9375, 0.9478, 0.9375, 0.9478, 0.9062, 0.9478, 0.09375, 0.9478, 0.125, 0.9478, 0.125, 0.9478, 0.09375, 0.9478, 0.4375, 0.9599, 0.4062, 0.9599, 0.4062, 0.9599, 0.4375, 0.9599, 0.9375, 0.9478, 0.9688, 0.9478, 0.9688, 0.9478, 0.9375, 0.9478, 0.125, 0.9478, 0.1562, 0.9478, 0.1562, 0.9478, 0.125, 0.9478, 0.4062, 0.9599, 0.375, 0.9599, 0.375, 0.9599, 0.4062, 0.9599, 0.9688, 0.9478, 1.0, 0.9478, 1.0, 0.9478, 0.9688, 0.9478, 0.1562, 0.9478, 0.1875, 0.9478, 0.1875, 0.9478, 0.1562, 0.9478, 0.375, 0.9599, 0.3438, 0.9599, 0.3438, 0.9599, 0.375, 0.9599, 0.1875, 0.9478, 0.2188, 0.9478, 0.2188, 0.9478, 0.1875, 0.9478, 0.3438, 0.9599, 0.3125, 0.9599, 0.3125, 0.9599, 0.3438, 0.9599, 0.2188, 0.9478, 0.25, 0.9478, 0.25, 0.9478, 0.2188, 0.9478, 0.3125, 0.9599, 0.2812, 0.9599, 0.2812, 0.9599, 0.3125, 0.9599, 0.25, 0.9478, 0.2812, 0.9478, 0.2812, 0.9478, 0.25, 0.9478, 0.2812, 0.9599, 0.25, 0.9599, 0.25, 0.9599, 0.2812, 0.9599, 0.2812, 0.9478, 0.3125, 0.9478, 0.3125, 0.9478, 0.2812, 0.9478, 0.25, 0.9599, 0.2187, 0.9599, 0.2187, 0.9599, 0.25, 0.9599, 0.3125, 0.9478, 0.3438, 0.9478, 0.3438, 0.9478, 0.3125, 0.9478, 0.2187, 0.9599, 0.1875, 0.9599, 0.1875, 0.9599, 0.2187, 0.9599, 0.3438, 0.9478, 0.375, 0.9478, 0.375, 0.9478, 0.3438, 0.9478, 0.1875, 0.9599, 0.1562, 0.9599, 0.1562, 0.9599, 0.1875, 0.9599, 1.0, 0.9599, 0.9688, 0.9599, 0.9688, 0.9599, 1.0, 0.9599, 0.375, 0.9478, 0.4062, 0.9478, 0.4062, 0.9478, 0.375, 0.9478, 0.1562, 0.9599, 0.125, 0.9599, 0.125, 0.9599, 0.1562, 0.9599, 0.9688, 0.9599, 0.9375, 0.9599, 0.9375, 0.9599, 0.9688, 0.9599, 0.4062, 0.9478, 0.4375, 0.9478, 0.4375, 0.9478, 0.4062, 0.9478, 0.125, 0.9599, 0.09375, 0.9599, 0.09375, 0.9599, 0.125, 0.9599, 0.9375, 0.9599, 0.9062, 0.9599, 0.9062, 0.9599, 0.9375, 0.9599, 0.4375, 0.9478, 0.4688, 0.9478, 0.4688, 0.9478, 0.4375, 0.9478, 0.09375, 0.9599, 0.0625, 0.9599, 0.0625, 0.9599, 0.09375, 0.9599, 0.9062, 0.9599, 0.875, 0.9599, 0.875, 0.9599, 0.9062, 0.9599, 1.0, 0.8368, 1.0, 0.9478, 0.9688, 0.9478, 0.9688, 0.8368, 0.9688, 0.8368, 0.9688, 0.9478, 0.9375, 0.9478, 0.9375, 0.8368, 0.9375, 0.8368, 0.9375, 0.9478, 0.9062, 0.9478, 0.9062, 0.8368, 0.9062, 0.8368, 0.9062, 0.9478, 0.875, 0.9478, 0.875, 0.8368, 0.875, 0.8368, 0.875, 0.9478, 0.8438, 0.9478, 0.8438, 0.8368, 0.8438, 0.8368, 0.8438, 0.9478, 0.8125, 0.9478, 0.8125, 0.8368, 0.8125, 0.8368, 0.8125, 0.9478, 0.7812, 0.9478, 0.7812, 0.8368, 0.7812, 0.8368, 0.7812, 0.9478, 0.75, 0.9478, 0.75, 0.8368, 0.75, 0.8368, 0.75, 0.9478, 0.7188, 0.9478, 0.7188, 0.8368, 0.7188, 0.8368, 0.7188, 0.9478, 0.6875, 0.9478, 0.6875, 0.8368, 0.6875, 0.8368, 0.6875, 0.9478, 0.6562, 0.9478, 0.6562, 0.8368, 0.6562, 0.8368, 0.6562, 0.9478, 0.625, 0.9478, 0.625, 0.8368, 0.625, 0.8368, 0.625, 0.9478, 0.5938, 0.9478, 0.5938, 0.8368, 0.5938, 0.8368, 0.5938, 0.9478, 0.5625, 0.9478, 0.5625, 0.8368, 0.5625, 0.8368, 0.5625, 0.9478, 0.5312, 0.9478, 0.5312, 0.8368, 0.5312, 0.8368, 0.5312, 0.9478, 0.5, 0.9478, 0.5, 0.8368, 0.5, 0.8368, 0.5, 0.9478, 0.4688, 0.9478, 0.4688, 0.8368, 0.4688, 0.8368, 0.4688, 0.9478, 0.4375, 0.9478, 0.4375, 0.8368, 0.4375, 0.8368, 0.4375, 0.9478, 0.4062, 0.9478, 0.4062, 0.8368, 0.4062, 0.8368, 0.4062, 0.9478, 0.375, 0.9478, 0.375, 0.8368, 0.375, 0.8368, 0.375, 0.9478, 0.3438, 0.9478, 0.3438, 0.8368, 0.3438, 0.8368, 0.3438, 0.9478, 0.3125, 0.9478, 0.3125, 0.8368, 0.3125, 0.8368, 0.3125, 0.9478, 0.2812, 0.9478, 0.2812, 0.8368, 0.2812, 0.8368, 0.2812, 0.9478, 0.25, 0.9478, 0.25, 0.8368, 0.25, 0.8368, 0.25, 0.9478, 0.2188, 0.9478, 0.2188, 0.8368, 0.2188, 0.8368, 0.2188, 0.9478, 0.1875, 0.9478, 0.1875, 0.8368, 0.1875, 0.8368, 0.1875, 0.9478, 0.1562, 0.9478, 0.1562, 0.8368, 0.1562, 0.8368, 0.1562, 0.9478, 0.125, 0.9478, 0.125, 0.8368, 0.125, 0.8368, 0.125, 0.9478, 0.09375, 0.9478, 0.09375, 0.8368, 0.09375, 0.8368, 0.09375, 0.9478, 0.0625, 0.9478, 0.0625, 0.8368, 0.0625, 0.8368, 0.0625, 0.9478, 0.03125, 0.9478, 0.03125, 0.8368, 0.03125, 0.8368, 0.03125, 0.9478, 0.0, 0.9478, 0.0, 0.8368, 0.03125, 0.9478, 0.03125, 0.9599, 0.0, 0.9599, 0.0, 0.9478, 0.0625, 0.9478, 0.0625, 0.9599, 0.03125, 0.9599, 0.03125, 0.9478, 0.09375, 0.9478, 0.09375, 0.9599, 0.0625, 0.9599, 0.0625, 0.9478, 0.125, 0.9478, 0.125, 0.9599, 0.09375, 0.9599, 0.09375, 0.9478, 0.1562, 0.9478, 0.1562, 0.9599, 0.125, 0.9599, 0.125, 0.9478, 0.1875, 0.9478, 0.1875, 0.9599, 0.1562, 0.9599, 0.1562, 0.9478, 0.2188, 0.9478, 0.2187, 0.9599, 0.1875, 0.9599, 0.1875, 0.9478, 0.25, 0.9478, 0.25, 0.9599, 0.2187, 0.9599, 0.2188, 0.9478, 0.2812, 0.9478, 0.2812, 0.9599, 0.25, 0.9599, 0.25, 0.9478, 0.3125, 0.9478, 0.3125, 0.9599, 0.2812, 0.9599, 0.2812, 0.9478, 0.3438, 0.9478, 0.3438, 0.9599, 0.3125, 0.9599, 0.3125, 0.9478, 0.375, 0.9478, 0.375, 0.9599, 0.3438, 0.9599, 0.3438, 0.9478, 0.4062, 0.9478, 0.4062, 0.9599, 0.375, 0.9599, 0.375, 0.9478, 0.4375, 0.9478, 0.4375, 0.9599, 0.4062, 0.9599, 0.4062, 0.9478, 0.4688, 0.9478, 0.4688, 0.9599, 0.4375, 0.9599, 0.4375, 0.9478, 0.5, 0.9478, 0.5, 0.9599, 0.4688, 0.9599, 0.4688, 0.9478, 0.5312, 0.9478, 0.5312, 0.9599, 0.5, 0.9599, 0.5, 0.9478, 0.5625, 0.9478, 0.5625, 0.9599, 0.5312, 0.9599, 0.5312, 0.9478, 0.5938, 0.9478, 0.5938, 0.9599, 0.5625, 0.9599, 0.5625, 0.9478, 0.625, 0.9478, 0.625, 0.9599, 0.5938, 0.9599, 0.5938, 0.9478, 0.6562, 0.9478, 0.6562, 0.9599, 0.625, 0.9599, 0.625, 0.9478, 0.6875, 0.9478, 0.6875, 0.9599, 0.6562, 0.9599, 0.6562, 0.9478, 0.7188, 0.9478, 0.7188, 0.9599, 0.6875, 0.9599, 0.6875, 0.9478, 0.75, 0.9478, 0.75, 0.9599, 0.7188, 0.9599, 0.7188, 0.9478, 0.7812, 0.9478, 0.7812, 0.9599, 0.75, 0.9599, 0.75, 0.9478, 0.8125, 0.9478, 0.8125, 0.9599, 0.7812, 0.9599, 0.7812, 0.9478, 0.8438, 0.9478, 0.8438, 0.9599, 0.8125, 0.9599, 0.8125, 0.9478, 0.875, 0.9478, 0.875, 0.9599, 0.8438, 0.9599, 0.8438, 0.9478, 0.9062, 0.9478, 0.9062, 0.9599, 0.875, 0.9599, 0.875, 0.9478, 0.9375, 0.9478, 0.9375, 0.9599, 0.9062, 0.9599, 0.9062, 0.9478, 0.9688, 0.9478, 0.9688, 0.9599, 0.9375, 0.9599, 0.9375, 0.9478, 1.0, 0.9478, 1.0, 0.9599, 0.9688, 0.9599, 0.9688, 0.9478, 0.0625, 0.9478, 0.09375, 0.9478, 0.09375, 0.9478, 0.0625, 0.9478, 0.875, 0.9478, 0.9062, 0.9478, 0.9062, 0.9478, 0.875, 0.9478, 0.5, 0.9599, 0.4688, 0.9599, 0.4688, 0.9599, 0.5, 0.9599, 0.03125, 0.9478, 0.0625, 0.9478, 0.0625, 0.9478, 0.03125, 0.9478, 0.8438, 0.9478, 0.875, 0.9478, 0.875, 0.9478, 0.8438, 0.9478, 0.5312, 0.9599, 0.5, 0.9599, 0.5, 0.9599, 0.5312, 0.9599, 0.0, 0.9478, 0.03125, 0.9478, 0.03125, 0.9478, 0.0, 0.9478, 0.8125, 0.9478, 0.8438, 0.9478, 0.8438, 0.9478, 0.8125, 0.9478, 0.5625, 0.9599, 0.5312, 0.9599, 0.5312, 0.9599, 0.5625, 0.9599, 0.7812, 0.9478, 0.8125, 0.9478, 0.8125, 0.9478, 0.7812, 0.9478, 0.5938, 0.9599, 0.5625, 0.9599, 0.5625, 0.9599, 0.5938, 0.9599, 0.75, 0.9478, 0.7812, 0.9478, 0.7812, 0.9478, 0.75, 0.9478, 0.625, 0.9599, 0.5938, 0.9599, 0.5938, 0.9599, 0.625, 0.9599, 0.7188, 0.9478, 0.75, 0.9478, 0.75, 0.9478, 0.7188, 0.9478, 0.6562, 0.9599, 0.625, 0.9599, 0.625, 0.9599, 0.6562, 0.9599, 0.6875, 0.9478, 0.7188, 0.9478, 0.7188, 0.9478, 0.6875, 0.9478, 0.6875, 0.9599, 0.6562, 0.9599, 0.6562, 0.9599, 0.6875, 0.9599, 0.6562, 0.9478, 0.6875, 0.9478, 0.6875, 0.9478, 0.6562, 0.9478, 0.7188, 0.9599, 0.6875, 0.9599, 0.6875, 0.9599, 0.7188, 0.9599, 0.625, 0.9478, 0.6562, 0.9478, 0.6562, 0.9478, 0.625, 0.9478, 0.75, 0.9599, 0.7188, 0.9599, 0.7188, 0.9599, 0.75, 0.9599, 0.5938, 0.9478, 0.625, 0.9478, 0.625, 0.9478, 0.5938, 0.9478, 0.7812, 0.9599, 0.75, 0.9599, 0.75, 0.9599, 0.7812, 0.9599, 0.5625, 0.9478, 0.5938, 0.9478, 0.5938, 0.9478, 0.5625, 0.9478, 0.8125, 0.9599, 0.7812, 0.9599, 0.7812, 0.9599, 0.8125, 0.9599, 0.5312, 0.9478, 0.5625, 0.9478, 0.5625, 0.9478, 0.5312, 0.9478, 0.8438, 0.9599, 0.8125, 0.9599, 0.8125, 0.9599, 0.8438, 0.9599, 0.03125, 0.9599, 0.0, 0.9599, 0.0, 0.9599, 0.03125, 0.9599, 0.5, 0.9478, 0.5312, 0.9478, 0.5312, 0.9478, 0.5, 0.9478, 0.875, 0.9599, 0.8438, 0.9599, 0.8438, 0.9599, 0.875, 0.9599, 0.0625, 0.9599, 0.03125, 0.9599, 0.03125, 0.9599, 0.0625, 0.9599, 0.4688, 0.9478, 0.5, 0.9478, 0.5, 0.9478, 0.4688, 0.9478, 0.25, 0.4642, 0.2918, 0.46, 0.2968, 0.4854, 0.25, 0.49, 0.2918, 0.46, 0.332, 0.4479, 0.3418, 0.4717, 0.2968, 0.4854, 0.332, 0.4479, 0.369, 0.4281, 0.3833, 0.4496, 0.3418, 0.4717, 0.369, 0.4281, 0.4014, 0.4014, 0.4197, 0.4197, 0.3833, 0.4496, 0.4014, 0.4014, 0.4281, 0.369, 0.4496, 0.3833, 0.4197, 0.4197, 0.4281, 0.369, 0.4479, 0.332, 0.4717, 0.3418, 0.4496, 0.3833, 0.4479, 0.332, 0.46, 0.2918, 0.4854, 0.2968, 0.4717, 0.3418, 0.46, 0.2918, 0.4642, 0.25, 0.49, 0.25, 0.4854, 0.2968, 0.4642, 0.25, 0.46, 0.2082, 0.4854, 0.2032, 0.49, 0.25, 0.46, 0.2082, 0.4479, 0.168, 0.4717, 0.1582, 0.4854, 0.2032, 0.4479, 0.168, 0.4281, 0.131, 0.4496, 0.1167, 0.4717, 0.1582, 0.4281, 0.131, 0.4014, 0.09856, 0.4197, 0.08029, 0.4496, 0.1167, 0.4014, 0.09856, 0.369, 0.07193, 0.3833, 0.05045, 0.4197, 0.08029, 0.369, 0.07193, 0.332, 0.05214, 0.3418, 0.02827, 0.3833, 0.05045, 0.332, 0.05214, 0.2918, 0.03995, 0.2968, 0.01461, 0.3418, 0.02827, 0.2918, 0.03995, 0.25, 0.03584, 0.25, 0.01, 0.2968, 0.01461, 0.25, 0.03584, 0.2082, 0.03995, 0.2032, 0.01461, 0.25, 0.01, 0.2082, 0.03995, 0.168, 0.05214, 0.1582, 0.02827, 0.2032, 0.01461, 0.168, 0.05214, 0.131, 0.07193, 0.1167, 0.05045, 0.1582, 0.02827, 0.131, 0.07193, 0.09856, 0.09856, 0.08029, 0.08029, 0.1167, 0.05045, 0.09856, 0.09856, 0.07193, 0.131, 0.05045, 0.1167, 0.08029, 0.08029, 0.07193, 0.131, 0.05214, 0.168, 0.02827, 0.1582, 0.05045, 0.1167, 0.05214, 0.168, 0.03995, 0.2082, 0.01461, 0.2032, 0.02827, 0.1582, 0.03995, 0.2082, 0.03584, 0.25, 0.01, 0.25, 0.01461, 0.2032, 0.03584, 0.25, 0.03995, 0.2918, 0.01461, 0.2968, 0.01, 0.25, 0.03995, 0.2918, 0.05214, 0.332, 0.02827, 0.3418, 0.01461, 0.2968, 0.05214, 0.332, 0.07193, 0.369, 0.05045, 0.3833, 0.02827, 0.3418, 0.07193, 0.369, 0.09856, 0.4014, 0.08029, 0.4197, 0.05045, 0.3833, 0.09856, 0.4014, 0.131, 0.4281, 0.1167, 0.4496, 0.08029, 0.4197, 0.131, 0.4281, 0.168, 0.4479, 0.1582, 0.4717, 0.1167, 0.4496, 0.168, 0.4479, 0.2082, 0.46, 0.2032, 0.4854, 0.1582, 0.4717, 0.2082, 0.46, 0.25, 0.4642, 0.25, 0.49, 0.2032, 0.4854, 0.2918, 0.46, 0.25, 0.4642, 0.2082, 0.46, 0.168, 0.4479, 0.131, 0.4281, 0.09856, 0.4014, 0.07193, 0.369, 0.05214, 0.332, 0.03995, 0.2918, 0.03584, 0.25, 0.03995, 0.2082, 0.05214, 0.168, 0.07193, 0.131, 0.09856, 0.09856, 0.131, 0.07193, 0.168, 0.05214, 0.2082, 0.03995, 0.25, 0.03584, 0.2918, 0.03995, 0.332, 0.05214, 0.369, 0.07193, 0.4014, 0.09856, 0.4281, 0.131, 0.4479, 0.168, 0.46, 0.2082, 0.4642, 0.25, 0.46, 0.2918, 0.4479, 0.332, 0.4281, 0.369, 0.4014, 0.4014, 0.369, 0.4281, 0.332, 0.4479, 0.07193, 0.369, 0.05214, 0.332, 0.05214, 0.332, 0.07193, 0.369, 0.332, 0.05214, 0.369, 0.07193, 0.369, 0.07193, 0.332, 0.05214, 0.2918, 0.46, 0.25, 0.4642, 0.25, 0.4642, 0.2918, 0.46, 0.09856, 0.4014, 0.07193, 0.369, 0.07193, 0.369, 0.09856, 0.4014, 0.2918, 0.03995, 0.332, 0.05214, 0.332, 0.05214, 0.2918, 0.03995, 0.332, 0.4479, 0.2918, 0.46, 0.2918, 0.46, 0.332, 0.4479, 0.131, 0.4281, 0.09856, 0.4014, 0.09856, 0.4014, 0.131, 0.4281, 0.25, 0.03584, 0.2918, 0.03995, 0.2918, 0.03995, 0.25, 0.03584, 0.369, 0.4281, 0.332, 0.4479, 0.332, 0.4479, 0.369, 0.4281, 0.168, 0.4479, 0.131, 0.4281, 0.131, 0.4281, 0.168, 0.4479, 0.2082, 0.03995, 0.25, 0.03584, 0.25, 0.03584, 0.2082, 0.03995, 0.4014, 0.4014, 0.369, 0.4281, 0.369, 0.4281, 0.4014, 0.4014, 0.2082, 0.46, 0.168, 0.4479, 0.168, 0.4479, 0.2082, 0.46, 0.168, 0.05214, 0.2082, 0.03995, 0.2082, 0.03995, 0.168, 0.05214, 0.4281, 0.369, 0.4014, 0.4014, 0.4014, 0.4014, 0.4281, 0.369, 0.25, 0.4642, 0.2082, 0.46, 0.2082, 0.46, 0.25, 0.4642, 0.131, 0.07193, 0.168, 0.05214, 0.168, 0.05214, 0.131, 0.07193, 0.4479, 0.332, 0.4281, 0.369, 0.4281, 0.369, 0.4479, 0.332, 0.09856, 0.09856, 0.131, 0.07193, 0.131, 0.07193, 0.09856, 0.09856, 0.46, 0.2918, 0.4479, 0.332, 0.4479, 0.332, 0.46, 0.2918, 0.07193, 0.131, 0.09856, 0.09856, 0.09856, 0.09856, 0.07193, 0.131, 0.4642, 0.25, 0.46, 0.2918, 0.46, 0.2918, 0.4642, 0.25, 0.05214, 0.168, 0.07193, 0.131, 0.07193, 0.131, 0.05214, 0.168, 0.46, 0.2082, 0.4642, 0.25, 0.4642, 0.25, 0.46, 0.2082, 0.03995, 0.2082, 0.05214, 0.168, 0.05214, 0.168, 0.03995, 0.2082, 0.4479, 0.168, 0.46, 0.2082, 0.46, 0.2082, 0.4479, 0.168, 0.03584, 0.25, 0.03995, 0.2082, 0.03995, 0.2082, 0.03584, 0.25, 0.4281, 0.131, 0.4479, 0.168, 0.4479, 0.168, 0.4281, 0.131, 0.03995, 0.2918, 0.03584, 0.25, 0.03584, 0.25, 0.03995, 0.2918, 0.4014, 0.09856, 0.4281, 0.131, 0.4281, 0.131, 0.4014, 0.09856, 0.05214, 0.332, 0.03995, 0.2918, 0.03995, 0.2918, 0.05214, 0.332])
me_cylinder.materials.append(mat_white)
me_cylinder.materials.append(mat_green)
me_cylinder.materials.append(mat_orange)
me_cylinder.materials.append(mat_black)
me_cylinder.materials.append(mat_red)
me_cylinder.use_remesh_fix_poles = True
me_cylinder.use_remesh_preserve_attributes = False
me_cylinder.use_mirror_vertex_groups = False
me_cylinder.update()
me_cone = bpy.data.meshes.new('Cone')
me_cone.from_pydata([(0.0, 1.0, -1.0), (0.1951, 0.9808, -1.0), (0.3827, 0.9239, -1.0), (0.5556, 0.8315, -1.0), (0.7071, 0.7071, -1.0), (0.8315, 0.5556, -1.0), (0.9239, 0.3827, -1.0), (0.9808, 0.1951, -1.0), (1.0, 7.55e-08, -1.0), (0.9808, -0.1951, -1.0), (0.9239, -0.3827, -1.0), (0.8315, -0.5556, -1.0), (0.7071, -0.7071, -1.0), (0.5556, -0.8315, -1.0), (0.3827, -0.9239, -1.0), (0.1951, -0.9808, -1.0), (-3.258e-07, -1.0, -1.0), (-0.1951, -0.9808, -1.0), (-0.3827, -0.9239, -1.0), (-0.5556, -0.8315, -1.0), (-0.7071, -0.7071, -1.0), (-0.8315, -0.5556, -1.0), (-0.9239, -0.3827, -1.0), (-0.9808, -0.1951, -1.0), (-1.0, 9.656e-07, -1.0), (-0.9808, 0.1951, -1.0), (-0.9239, 0.3827, -1.0), (-0.8315, 0.5556, -1.0), (-0.7071, 0.7071, -1.0), (-0.5556, 0.8315, -1.0), (-0.3827, 0.9239, -1.0), (-0.1951, 0.9808, -1.0), (0.0, 0.0, 1.0)], [], [(0, 32, 1), (1, 32, 2), (2, 32, 3), (3, 32, 4), (4, 32, 5), (5, 32, 6), (6, 32, 7), (7, 32, 8), (8, 32, 9), (9, 32, 10), (10, 32, 11), (11, 32, 12), (12, 32, 13), (13, 32, 14), (14, 32, 15), (15, 32, 16), (16, 32, 17), (17, 32, 18), (18, 32, 19), (19, 32, 20), (20, 32, 21), (21, 32, 22), (22, 32, 23), (23, 32, 24), (24, 32, 25), (25, 32, 26), (26, 32, 27), (27, 32, 28), (28, 32, 29), (29, 32, 30), (0, 1, 2, 3, 4, 5, 6, 7, 8, 9, 10, 11, 12, 13, 14, 15, 16, 17, 18, 19, 20, 21, 22, 23, 24, 25, 26, 27, 28, 29, 30, 31), (30, 32, 31), (31, 32, 0)])
_uv = me_cone.uv_layers.new(name='UVMap')
_uv.uv.foreach_set('vector', [0.25, 0.49, 0.25, 0.25, 0.2968, 0.4854, 0.2968, 0.4854, 0.25, 0.25, 0.3418, 0.4717, 0.3418, 0.4717, 0.25, 0.25, 0.3833, 0.4496, 0.3833, 0.4496, 0.25, 0.25, 0.4197, 0.4197, 0.4197, 0.4197, 0.25, 0.25, 0.4496, 0.3833, 0.4496, 0.3833, 0.25, 0.25, 0.4717, 0.3418, 0.4717, 0.3418, 0.25, 0.25, 0.4854, 0.2968, 0.4854, 0.2968, 0.25, 0.25, 0.49, 0.25, 0.49, 0.25, 0.25, 0.25, 0.4854, 0.2032, 0.4854, 0.2032, 0.25, 0.25, 0.4717, 0.1582, 0.4717, 0.1582, 0.25, 0.25, 0.4496, 0.1167, 0.4496, 0.1167, 0.25, 0.25, 0.4197, 0.08029, 0.4197, 0.08029, 0.25, 0.25, 0.3833, 0.05045, 0.3833, 0.05045, 0.25, 0.25, 0.3418, 0.02827, 0.3418, 0.02827, 0.25, 0.25, 0.2968, 0.01461, 0.2968, 0.01461, 0.25, 0.25, 0.25, 0.01, 0.25, 0.01, 0.25, 0.25, 0.2032, 0.01461, 0.2032, 0.01461, 0.25, 0.25, 0.1582, 0.02827, 0.1582, 0.02827, 0.25, 0.25, 0.1167, 0.05045, 0.1167, 0.05045, 0.25, 0.25, 0.08029, 0.08029, 0.08029, 0.08029, 0.25, 0.25, 0.05045, 0.1167, 0.05045, 0.1167, 0.25, 0.25, 0.02827, 0.1582, 0.02827, 0.1582, 0.25, 0.25, 0.01461, 0.2032, 0.01461, 0.2032, 0.25, 0.25, 0.01, 0.25, 0.01, 0.25, 0.25, 0.25, 0.01461, 0.2968, 0.01461, 0.2968, 0.25, 0.25, 0.02827, 0.3418, 0.02827, 0.3418, 0.25, 0.25, 0.05045, 0.3833, 0.05045, 0.3833, 0.25, 0.25, 0.08029, 0.4197, 0.08029, 0.4197, 0.25, 0.25, 0.1167, 0.4496, 0.1167, 0.4496, 0.25, 0.25, 0.1582, 0.4717, 0.75, 0.49, 0.7968, 0.4854, 0.8418, 0.4717, 0.8833, 0.4496, 0.9197, 0.4197, 0.9496, 0.3833, 0.9717, 0.3418, 0.9854, 0.2968, 0.99, 0.25, 0.9854, 0.2032, 0.9717, 0.1582, 0.9496, 0.1167, 0.9197, 0.08029, 0.8833, 0.05045, 0.8418, 0.02827, 0.7968, 0.01461, 0.75, 0.01, 0.7032, 0.01461, 0.6582, 0.02827, 0.6167, 0.05045, 0.5803, 0.08029, 0.5504, 0.1167, 0.5283, 0.1582, 0.5146, 0.2032, 0.51, 0.25, 0.5146, 0.2968, 0.5283, 0.3418, 0.5504, 0.3833, 0.5803, 0.4197, 0.6167, 0.4496, 0.6582, 0.4717, 0.7032, 0.4854, 0.1582, 0.4717, 0.25, 0.25, 0.2032, 0.4854, 0.2032, 0.4854, 0.25, 0.25, 0.25, 0.49])
me_cone.materials.append(mat_red_001)
me_cone.use_remesh_fix_poles = True
me_cone.use_remesh_preserve_attributes = False
me_cone.use_mirror_vertex_groups = False
me_cone.update()

# ---- objects
ob_cylinder = bpy.data.objects.new('Cylinder', me_cylinder)
ob_cone = bpy.data.objects.new('Cone', me_cone)

# ---- transforms, parenting, visibility, modifiers, constraints
ob_cylinder.location = (0.0, 0.0, 0.0)
ob_cylinder.rotation_euler = (0.0, 1.571, 0.0)
ob_cylinder.scale = (0.2, 0.2, 0.92)
ob_cylinder.lineart.crease_threshold = 0.0
ob_cone.parent = ob_cylinder
ob_cone.matrix_parent_inverse = Matrix(((-2.186e-07, 0.0, -5.0, -0.0), (-0.0, 5.0, -0.0, -0.0), (1.087, -0.0, -4.751e-08, 0.0), (0.0, -0.0, 0.0, 1.0)))
ob_cone.location = (-0.9629, 0.0, 0.0)
ob_cone.rotation_euler = (0.0, -1.571, 0.0)
ob_cone.scale = (0.03, 0.03, 0.05)
ob_cone.lineart.crease_threshold = 0.0

# ---- collection membership
col_collection.objects.link(ob_cylinder)
col_collection.objects.link(ob_cone)

# ---- scene / render settings (as saved in the file)
scene.frame_start = 1; scene.frame_end = 250; scene.frame_set(1)
scene.render.engine = 'BLENDER_EEVEE_NEXT'
scene.cycles.use_denoising = False
scene.cycles.samples = 128
scene.cycles.sampling_pattern = 'TABULATED_SOBOL'
scene.cycles.use_adaptive_sampling = False
scene.cycles.use_light_tree = False
scene.view_settings.view_transform = 'Filmic'
bpy.context.view_layer.update()

# ---- added for rendering (the .blend has no active camera and no usable light): camera, sun
cam_auto = bpy.data.cameras.new('AutoCamera')
cam_auto.lens = 50.0
cam_auto.sensor_width = 36.0
cam_auto.clip_end = 1000.0
ob_auto_camera = bpy.data.objects.new('AutoCamera', cam_auto)
scene.collection.objects.link(ob_auto_camera)
ob_auto_camera.location = (1.81694, -2.23608, 1.49072)
ob_auto_camera.rotation_euler = (1.09748, -7.21219e-08, 0.694738)
scene.camera = ob_auto_camera
light_auto_sun = bpy.data.lights.new('AutoSun', 'SUN')
light_auto_sun.energy = 3.0
light_auto_sun.angle = 0.0523599
ob_auto_sun = bpy.data.objects.new('AutoSun', light_auto_sun)
scene.collection.objects.link(ob_auto_sun)
ob_auto_sun.rotation_euler = (0.872665, 0.174533, 0.523599)
bpy.context.view_layer.update()

